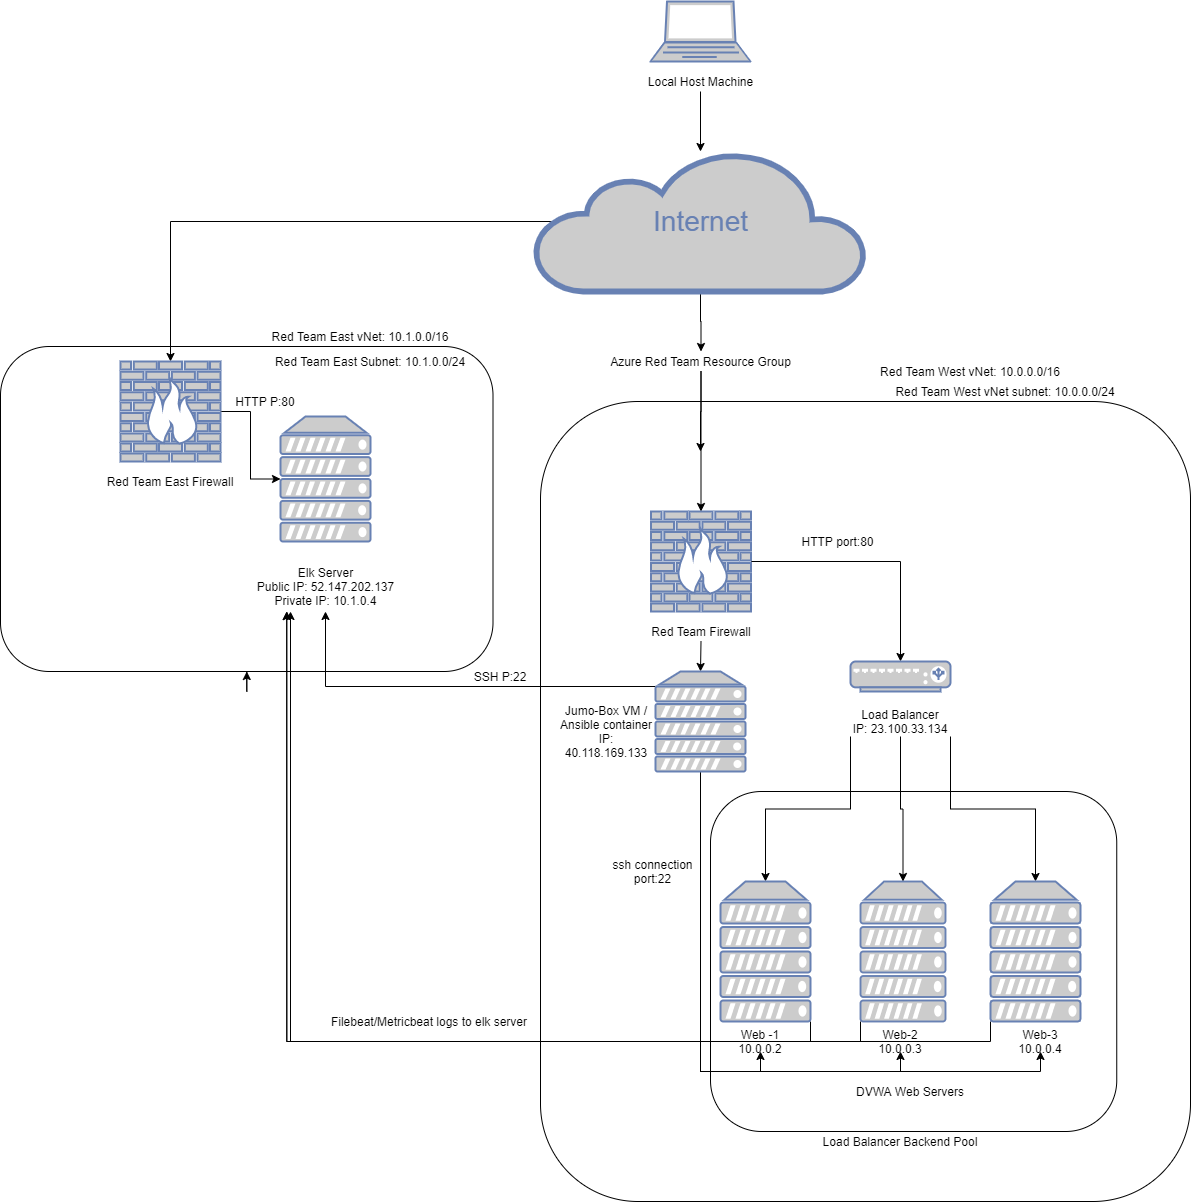

The diagram above was exported from draw.io. Its source (the exported page's mxGraphModel, read from the mxfile embedded in the PNG):
<mxGraphModel dx="1038" dy="547" grid="1" gridSize="10" guides="1" tooltips="1" connect="1" arrows="1" fold="1" page="1" pageScale="1" pageWidth="1100" pageHeight="850" background="#ffffff" math="0" shadow="0">
  <root>
    <mxCell id="0" />
    <mxCell id="1" parent="0" />
    <mxCell id="cNOSc6tokCPGdWy3Y7Ea-14" value="" style="edgeStyle=orthogonalEdgeStyle;rounded=0;orthogonalLoop=1;jettySize=auto;html=1;" parent="1" source="7c3789c024ecab99-53" target="cNOSc6tokCPGdWy3Y7Ea-13" edge="1">
      <mxGeometry relative="1" as="geometry" />
    </mxCell>
    <mxCell id="cNOSc6tokCPGdWy3Y7Ea-58" style="edgeStyle=orthogonalEdgeStyle;rounded=0;orthogonalLoop=1;jettySize=auto;html=1;exitX=0.06;exitY=0.5;exitDx=0;exitDy=0;exitPerimeter=0;" parent="1" source="7c3789c024ecab99-53" target="cNOSc6tokCPGdWy3Y7Ea-56" edge="1">
      <mxGeometry relative="1" as="geometry" />
    </mxCell>
    <mxCell id="7c3789c024ecab99-53" value="Internet" style="html=1;fillColor=#CCCCCC;strokeColor=#6881B3;gradientColor=none;gradientDirection=north;strokeWidth=2;shape=mxgraph.networks.cloud;fontColor=#6881B3;rounded=0;shadow=0;comic=0;align=center;fontSize=28;" parent="1" vertex="1">
      <mxGeometry x="1485" y="160" width="330" height="140" as="geometry" />
    </mxCell>
    <mxCell id="cNOSc6tokCPGdWy3Y7Ea-7" value="" style="fontColor=#0066CC;verticalAlign=top;verticalLabelPosition=bottom;labelPosition=center;align=center;html=1;outlineConnect=0;fillColor=#CCCCCC;strokeColor=#6881B3;gradientColor=none;gradientDirection=north;strokeWidth=2;shape=mxgraph.networks.laptop;" parent="1" vertex="1">
      <mxGeometry x="1600" y="10" width="100" height="60" as="geometry" />
    </mxCell>
    <mxCell id="cNOSc6tokCPGdWy3Y7Ea-9" value="" style="edgeStyle=orthogonalEdgeStyle;rounded=0;orthogonalLoop=1;jettySize=auto;html=1;" parent="1" source="cNOSc6tokCPGdWy3Y7Ea-8" target="7c3789c024ecab99-53" edge="1">
      <mxGeometry relative="1" as="geometry" />
    </mxCell>
    <mxCell id="cNOSc6tokCPGdWy3Y7Ea-8" value="Local Host Machine" style="text;html=1;align=center;verticalAlign=middle;resizable=0;points=[];autosize=1;" parent="1" vertex="1">
      <mxGeometry x="1590" y="80" width="120" height="20" as="geometry" />
    </mxCell>
    <mxCell id="cNOSc6tokCPGdWy3Y7Ea-12" value="" style="rounded=1;whiteSpace=wrap;html=1;fillColor=none;" parent="1" vertex="1">
      <mxGeometry x="1490" y="410" width="650" height="800" as="geometry" />
    </mxCell>
    <mxCell id="cNOSc6tokCPGdWy3Y7Ea-23" value="" style="edgeStyle=orthogonalEdgeStyle;rounded=0;orthogonalLoop=1;jettySize=auto;html=1;" parent="1" source="cNOSc6tokCPGdWy3Y7Ea-13" edge="1">
      <mxGeometry relative="1" as="geometry">
        <mxPoint x="1650" y="460" as="targetPoint" />
      </mxGeometry>
    </mxCell>
    <mxCell id="cNOSc6tokCPGdWy3Y7Ea-25" style="edgeStyle=orthogonalEdgeStyle;rounded=0;orthogonalLoop=1;jettySize=auto;html=1;exitX=0.5;exitY=1;exitDx=0;exitDy=0;" parent="1" source="cNOSc6tokCPGdWy3Y7Ea-13" target="cNOSc6tokCPGdWy3Y7Ea-19" edge="1">
      <mxGeometry relative="1" as="geometry" />
    </mxCell>
    <mxCell id="cNOSc6tokCPGdWy3Y7Ea-13" value="Azure Red Team Resource Group" style="text;html=1;strokeColor=none;fillColor=none;align=center;verticalAlign=middle;whiteSpace=wrap;rounded=0;" parent="1" vertex="1">
      <mxGeometry x="1553" y="360" width="195" height="20" as="geometry" />
    </mxCell>
    <mxCell id="cNOSc6tokCPGdWy3Y7Ea-15" value="" style="rounded=1;whiteSpace=wrap;html=1;fillColor=none;" parent="1" vertex="1">
      <mxGeometry x="950" y="355" width="492.5" height="325" as="geometry" />
    </mxCell>
    <mxCell id="cNOSc6tokCPGdWy3Y7Ea-16" value="Red Team West vNet: 10.0.0.0/16" style="text;html=1;strokeColor=none;fillColor=none;align=center;verticalAlign=middle;whiteSpace=wrap;rounded=0;" parent="1" vertex="1">
      <mxGeometry x="1820" y="370" width="200" height="20" as="geometry" />
    </mxCell>
    <mxCell id="cNOSc6tokCPGdWy3Y7Ea-17" value="Red Team West vNet subnet: 10.0.0.0/24" style="text;html=1;strokeColor=none;fillColor=none;align=center;verticalAlign=middle;whiteSpace=wrap;rounded=0;" parent="1" vertex="1">
      <mxGeometry x="1830" y="390" width="250" height="20" as="geometry" />
    </mxCell>
    <mxCell id="cNOSc6tokCPGdWy3Y7Ea-28" style="edgeStyle=orthogonalEdgeStyle;rounded=0;orthogonalLoop=1;jettySize=auto;html=1;exitX=1;exitY=0.5;exitDx=0;exitDy=0;exitPerimeter=0;" parent="1" source="cNOSc6tokCPGdWy3Y7Ea-19" target="cNOSc6tokCPGdWy3Y7Ea-27" edge="1">
      <mxGeometry relative="1" as="geometry" />
    </mxCell>
    <mxCell id="cNOSc6tokCPGdWy3Y7Ea-19" value="" style="fontColor=#0066CC;verticalAlign=top;verticalLabelPosition=bottom;labelPosition=center;align=center;html=1;outlineConnect=0;fillColor=#CCCCCC;strokeColor=#6881B3;gradientColor=none;gradientDirection=north;strokeWidth=2;shape=mxgraph.networks.firewall;" parent="1" vertex="1">
      <mxGeometry x="1600.5" y="520" width="100" height="100" as="geometry" />
    </mxCell>
    <mxCell id="cNOSc6tokCPGdWy3Y7Ea-45" style="edgeStyle=orthogonalEdgeStyle;rounded=0;orthogonalLoop=1;jettySize=auto;html=1;exitX=0.5;exitY=1;exitDx=0;exitDy=0;entryX=0.5;entryY=0;entryDx=0;entryDy=0;entryPerimeter=0;" parent="1" source="cNOSc6tokCPGdWy3Y7Ea-26" target="cNOSc6tokCPGdWy3Y7Ea-44" edge="1">
      <mxGeometry relative="1" as="geometry" />
    </mxCell>
    <mxCell id="cNOSc6tokCPGdWy3Y7Ea-26" value="Red Team Firewall" style="text;html=1;strokeColor=none;fillColor=none;align=center;verticalAlign=middle;whiteSpace=wrap;rounded=0;" parent="1" vertex="1">
      <mxGeometry x="1590.5" y="630" width="120" height="20" as="geometry" />
    </mxCell>
    <mxCell id="cNOSc6tokCPGdWy3Y7Ea-27" value="" style="fontColor=#0066CC;verticalAlign=top;verticalLabelPosition=bottom;labelPosition=center;align=center;html=1;outlineConnect=0;fillColor=#CCCCCC;strokeColor=#6881B3;gradientColor=none;gradientDirection=north;strokeWidth=2;shape=mxgraph.networks.load_balancer;" parent="1" vertex="1">
      <mxGeometry x="1800" y="670" width="100" height="30" as="geometry" />
    </mxCell>
    <mxCell id="cNOSc6tokCPGdWy3Y7Ea-39" style="edgeStyle=orthogonalEdgeStyle;rounded=0;orthogonalLoop=1;jettySize=auto;html=1;exitX=0;exitY=1;exitDx=0;exitDy=0;" parent="1" source="cNOSc6tokCPGdWy3Y7Ea-29" target="cNOSc6tokCPGdWy3Y7Ea-34" edge="1">
      <mxGeometry relative="1" as="geometry" />
    </mxCell>
    <mxCell id="cNOSc6tokCPGdWy3Y7Ea-41" style="edgeStyle=orthogonalEdgeStyle;rounded=0;orthogonalLoop=1;jettySize=auto;html=1;exitX=1;exitY=1;exitDx=0;exitDy=0;entryX=0.5;entryY=0;entryDx=0;entryDy=0;entryPerimeter=0;" parent="1" source="cNOSc6tokCPGdWy3Y7Ea-29" target="cNOSc6tokCPGdWy3Y7Ea-38" edge="1">
      <mxGeometry relative="1" as="geometry" />
    </mxCell>
    <mxCell id="cNOSc6tokCPGdWy3Y7Ea-42" style="edgeStyle=orthogonalEdgeStyle;rounded=0;orthogonalLoop=1;jettySize=auto;html=1;exitX=0.5;exitY=1;exitDx=0;exitDy=0;" parent="1" source="cNOSc6tokCPGdWy3Y7Ea-29" target="cNOSc6tokCPGdWy3Y7Ea-37" edge="1">
      <mxGeometry relative="1" as="geometry" />
    </mxCell>
    <mxCell id="cNOSc6tokCPGdWy3Y7Ea-29" value="Load Balancer&lt;br&gt;IP: 23.100.33.134" style="text;html=1;strokeColor=none;fillColor=none;align=center;verticalAlign=middle;whiteSpace=wrap;rounded=0;" parent="1" vertex="1">
      <mxGeometry x="1800" y="715" width="100" height="30" as="geometry" />
    </mxCell>
    <mxCell id="cNOSc6tokCPGdWy3Y7Ea-30" value="HTTP port:80" style="text;html=1;strokeColor=none;fillColor=none;align=center;verticalAlign=middle;whiteSpace=wrap;rounded=0;" parent="1" vertex="1">
      <mxGeometry x="1740" y="540" width="95" height="20" as="geometry" />
    </mxCell>
    <mxCell id="cNOSc6tokCPGdWy3Y7Ea-32" value="" style="rounded=1;whiteSpace=wrap;html=1;fillColor=none;" parent="1" vertex="1">
      <mxGeometry x="1660" y="800" width="406.25" height="340" as="geometry" />
    </mxCell>
    <mxCell id="cNOSc6tokCPGdWy3Y7Ea-33" value="Load Balancer Backend Pool" style="text;html=1;strokeColor=none;fillColor=none;align=center;verticalAlign=middle;whiteSpace=wrap;rounded=0;" parent="1" vertex="1">
      <mxGeometry x="1749" y="1140" width="202" height="20" as="geometry" />
    </mxCell>
    <mxCell id="cNOSc6tokCPGdWy3Y7Ea-85" style="edgeStyle=orthogonalEdgeStyle;rounded=0;orthogonalLoop=1;jettySize=auto;html=1;exitX=1;exitY=1;exitDx=0;exitDy=0;exitPerimeter=0;entryX=0.25;entryY=1;entryDx=0;entryDy=0;" parent="1" source="cNOSc6tokCPGdWy3Y7Ea-34" target="cNOSc6tokCPGdWy3Y7Ea-60" edge="1">
      <mxGeometry relative="1" as="geometry" />
    </mxCell>
    <mxCell id="cNOSc6tokCPGdWy3Y7Ea-34" value="" style="fontColor=#0066CC;verticalAlign=top;verticalLabelPosition=bottom;labelPosition=center;align=center;html=1;outlineConnect=0;fillColor=#CCCCCC;strokeColor=#6881B3;gradientColor=none;gradientDirection=north;strokeWidth=2;shape=mxgraph.networks.server;" parent="1" vertex="1">
      <mxGeometry x="1670" y="890" width="90" height="140" as="geometry" />
    </mxCell>
    <mxCell id="cNOSc6tokCPGdWy3Y7Ea-86" style="edgeStyle=orthogonalEdgeStyle;rounded=0;orthogonalLoop=1;jettySize=auto;html=1;exitX=0;exitY=1;exitDx=0;exitDy=0;exitPerimeter=0;entryX=0.25;entryY=1;entryDx=0;entryDy=0;" parent="1" source="cNOSc6tokCPGdWy3Y7Ea-37" target="cNOSc6tokCPGdWy3Y7Ea-60" edge="1">
      <mxGeometry relative="1" as="geometry" />
    </mxCell>
    <mxCell id="cNOSc6tokCPGdWy3Y7Ea-37" value="" style="fontColor=#0066CC;verticalAlign=top;verticalLabelPosition=bottom;labelPosition=center;align=center;html=1;outlineConnect=0;fillColor=#CCCCCC;strokeColor=#6881B3;gradientColor=none;gradientDirection=north;strokeWidth=2;shape=mxgraph.networks.server;" parent="1" vertex="1">
      <mxGeometry x="1810" y="890" width="85" height="140" as="geometry" />
    </mxCell>
    <mxCell id="cNOSc6tokCPGdWy3Y7Ea-87" style="edgeStyle=orthogonalEdgeStyle;rounded=0;orthogonalLoop=1;jettySize=auto;html=1;exitX=0;exitY=1;exitDx=0;exitDy=0;exitPerimeter=0;" parent="1" source="cNOSc6tokCPGdWy3Y7Ea-38" edge="1">
      <mxGeometry relative="1" as="geometry">
        <mxPoint x="1240" y="620" as="targetPoint" />
      </mxGeometry>
    </mxCell>
    <mxCell id="cNOSc6tokCPGdWy3Y7Ea-38" value="" style="fontColor=#0066CC;verticalAlign=top;verticalLabelPosition=bottom;labelPosition=center;align=center;html=1;outlineConnect=0;fillColor=#CCCCCC;strokeColor=#6881B3;gradientColor=none;gradientDirection=north;strokeWidth=2;shape=mxgraph.networks.server;" parent="1" vertex="1">
      <mxGeometry x="1940" y="890" width="90" height="140" as="geometry" />
    </mxCell>
    <mxCell id="cNOSc6tokCPGdWy3Y7Ea-43" style="edgeStyle=orthogonalEdgeStyle;rounded=0;orthogonalLoop=1;jettySize=auto;html=1;exitX=0.5;exitY=1;exitDx=0;exitDy=0;" parent="1" source="cNOSc6tokCPGdWy3Y7Ea-15" target="cNOSc6tokCPGdWy3Y7Ea-15" edge="1">
      <mxGeometry relative="1" as="geometry" />
    </mxCell>
    <mxCell id="cNOSc6tokCPGdWy3Y7Ea-74" style="edgeStyle=orthogonalEdgeStyle;rounded=0;orthogonalLoop=1;jettySize=auto;html=1;exitX=0.5;exitY=1;exitDx=0;exitDy=0;exitPerimeter=0;entryX=0.5;entryY=1;entryDx=0;entryDy=0;" parent="1" source="cNOSc6tokCPGdWy3Y7Ea-44" target="cNOSc6tokCPGdWy3Y7Ea-66" edge="1">
      <mxGeometry relative="1" as="geometry" />
    </mxCell>
    <mxCell id="cNOSc6tokCPGdWy3Y7Ea-75" style="edgeStyle=orthogonalEdgeStyle;rounded=0;orthogonalLoop=1;jettySize=auto;html=1;exitX=0.5;exitY=1;exitDx=0;exitDy=0;exitPerimeter=0;entryX=0.5;entryY=1;entryDx=0;entryDy=0;" parent="1" source="cNOSc6tokCPGdWy3Y7Ea-44" target="cNOSc6tokCPGdWy3Y7Ea-67" edge="1">
      <mxGeometry relative="1" as="geometry" />
    </mxCell>
    <mxCell id="cNOSc6tokCPGdWy3Y7Ea-76" style="edgeStyle=orthogonalEdgeStyle;rounded=0;orthogonalLoop=1;jettySize=auto;html=1;exitX=0.5;exitY=1;exitDx=0;exitDy=0;exitPerimeter=0;entryX=0.5;entryY=1;entryDx=0;entryDy=0;" parent="1" source="cNOSc6tokCPGdWy3Y7Ea-44" target="cNOSc6tokCPGdWy3Y7Ea-72" edge="1">
      <mxGeometry relative="1" as="geometry" />
    </mxCell>
    <mxCell id="cNOSc6tokCPGdWy3Y7Ea-81" style="edgeStyle=orthogonalEdgeStyle;rounded=0;orthogonalLoop=1;jettySize=auto;html=1;exitX=0;exitY=0.15;exitDx=0;exitDy=0;exitPerimeter=0;entryX=0.5;entryY=1;entryDx=0;entryDy=0;" parent="1" source="cNOSc6tokCPGdWy3Y7Ea-44" target="cNOSc6tokCPGdWy3Y7Ea-60" edge="1">
      <mxGeometry relative="1" as="geometry" />
    </mxCell>
    <mxCell id="cNOSc6tokCPGdWy3Y7Ea-44" value="" style="fontColor=#0066CC;verticalAlign=top;verticalLabelPosition=bottom;labelPosition=center;align=center;html=1;outlineConnect=0;fillColor=#CCCCCC;strokeColor=#6881B3;gradientColor=none;gradientDirection=north;strokeWidth=2;shape=mxgraph.networks.server;" parent="1" vertex="1">
      <mxGeometry x="1605" y="680" width="90" height="100" as="geometry" />
    </mxCell>
    <mxCell id="cNOSc6tokCPGdWy3Y7Ea-46" value="Jumo-Box VM / Ansible container&lt;br&gt;IP:&lt;br&gt;40.118.169.133" style="text;html=1;strokeColor=none;fillColor=none;align=center;verticalAlign=middle;whiteSpace=wrap;rounded=0;" parent="1" vertex="1">
      <mxGeometry x="1505.5" y="710" width="99.5" height="60" as="geometry" />
    </mxCell>
    <mxCell id="cNOSc6tokCPGdWy3Y7Ea-50" value="ssh connection port:22" style="text;html=1;strokeColor=none;fillColor=none;align=center;verticalAlign=middle;whiteSpace=wrap;rounded=0;rotation=0;" parent="1" vertex="1">
      <mxGeometry x="1545" y="870" width="115" height="20" as="geometry" />
    </mxCell>
    <mxCell id="cNOSc6tokCPGdWy3Y7Ea-51" value="DVWA Web Servers" style="text;html=1;strokeColor=none;fillColor=none;align=center;verticalAlign=middle;whiteSpace=wrap;rounded=0;" parent="1" vertex="1">
      <mxGeometry x="1770" y="1090" width="180" height="20" as="geometry" />
    </mxCell>
    <mxCell id="cNOSc6tokCPGdWy3Y7Ea-54" value="Red Team East vNet: 10.1.0.0/16" style="text;html=1;strokeColor=none;fillColor=none;align=center;verticalAlign=middle;whiteSpace=wrap;rounded=0;" parent="1" vertex="1">
      <mxGeometry x="1210" y="335" width="200" height="20" as="geometry" />
    </mxCell>
    <mxCell id="cNOSc6tokCPGdWy3Y7Ea-55" value="Red Team East Subnet: 10.1.0.0/24" style="text;html=1;strokeColor=none;fillColor=none;align=center;verticalAlign=middle;whiteSpace=wrap;rounded=0;" parent="1" vertex="1">
      <mxGeometry x="1220" y="360" width="200" height="20" as="geometry" />
    </mxCell>
    <mxCell id="cNOSc6tokCPGdWy3Y7Ea-78" style="edgeStyle=orthogonalEdgeStyle;rounded=0;orthogonalLoop=1;jettySize=auto;html=1;exitX=1;exitY=0.5;exitDx=0;exitDy=0;exitPerimeter=0;" parent="1" source="cNOSc6tokCPGdWy3Y7Ea-56" target="cNOSc6tokCPGdWy3Y7Ea-59" edge="1">
      <mxGeometry relative="1" as="geometry" />
    </mxCell>
    <mxCell id="cNOSc6tokCPGdWy3Y7Ea-56" value="" style="fontColor=#0066CC;verticalAlign=top;verticalLabelPosition=bottom;labelPosition=center;align=center;html=1;outlineConnect=0;fillColor=#CCCCCC;strokeColor=#6881B3;gradientColor=none;gradientDirection=north;strokeWidth=2;shape=mxgraph.networks.firewall;" parent="1" vertex="1">
      <mxGeometry x="1070" y="370" width="100" height="100" as="geometry" />
    </mxCell>
    <mxCell id="cNOSc6tokCPGdWy3Y7Ea-57" value="Red Team East Firewall" style="text;html=1;strokeColor=none;fillColor=none;align=center;verticalAlign=middle;whiteSpace=wrap;rounded=0;" parent="1" vertex="1">
      <mxGeometry x="1050" y="480" width="140" height="20" as="geometry" />
    </mxCell>
    <mxCell id="cNOSc6tokCPGdWy3Y7Ea-59" value="" style="fontColor=#0066CC;verticalAlign=top;verticalLabelPosition=bottom;labelPosition=center;align=center;html=1;outlineConnect=0;fillColor=#CCCCCC;strokeColor=#6881B3;gradientColor=none;gradientDirection=north;strokeWidth=2;shape=mxgraph.networks.server;" parent="1" vertex="1">
      <mxGeometry x="1230" y="425" width="90" height="125" as="geometry" />
    </mxCell>
    <mxCell id="cNOSc6tokCPGdWy3Y7Ea-60" value="Elk Server&lt;br&gt;Public IP: 52.147.202.137&lt;br&gt;Private IP: 10.1.0.4" style="text;html=1;strokeColor=none;fillColor=none;align=center;verticalAlign=middle;whiteSpace=wrap;rounded=0;" parent="1" vertex="1">
      <mxGeometry x="1197.5" y="570" width="155" height="50" as="geometry" />
    </mxCell>
    <mxCell id="cNOSc6tokCPGdWy3Y7Ea-65" style="edgeStyle=orthogonalEdgeStyle;rounded=0;orthogonalLoop=1;jettySize=auto;html=1;exitX=0.5;exitY=1;exitDx=0;exitDy=0;exitPerimeter=0;" parent="1" source="cNOSc6tokCPGdWy3Y7Ea-44" target="cNOSc6tokCPGdWy3Y7Ea-44" edge="1">
      <mxGeometry relative="1" as="geometry" />
    </mxCell>
    <mxCell id="cNOSc6tokCPGdWy3Y7Ea-66" value="Web -1&lt;br&gt;10.0.0.2" style="text;html=1;strokeColor=none;fillColor=none;align=center;verticalAlign=middle;whiteSpace=wrap;rounded=0;" parent="1" vertex="1">
      <mxGeometry x="1680" y="1040" width="60" height="20" as="geometry" />
    </mxCell>
    <mxCell id="cNOSc6tokCPGdWy3Y7Ea-67" value="Web-2&lt;br&gt;10.0.0.3" style="text;html=1;strokeColor=none;fillColor=none;align=center;verticalAlign=middle;whiteSpace=wrap;rounded=0;" parent="1" vertex="1">
      <mxGeometry x="1830" y="1040" width="40" height="20" as="geometry" />
    </mxCell>
    <mxCell id="cNOSc6tokCPGdWy3Y7Ea-72" value="Web-3&lt;br&gt;10.0.0.4" style="text;html=1;strokeColor=none;fillColor=none;align=center;verticalAlign=middle;whiteSpace=wrap;rounded=0;" parent="1" vertex="1">
      <mxGeometry x="1970" y="1040" width="40" height="20" as="geometry" />
    </mxCell>
    <mxCell id="cNOSc6tokCPGdWy3Y7Ea-79" value="HTTP P:80" style="text;html=1;strokeColor=none;fillColor=none;align=center;verticalAlign=middle;whiteSpace=wrap;rounded=0;" parent="1" vertex="1">
      <mxGeometry x="1180" y="400" width="70" height="20" as="geometry" />
    </mxCell>
    <mxCell id="cNOSc6tokCPGdWy3Y7Ea-82" value="SSH P:22" style="text;html=1;strokeColor=none;fillColor=none;align=center;verticalAlign=middle;whiteSpace=wrap;rounded=0;" parent="1" vertex="1">
      <mxGeometry x="1415" y="675" width="70" height="20" as="geometry" />
    </mxCell>
    <mxCell id="cNOSc6tokCPGdWy3Y7Ea-88" value="Filebeat/Metricbeat logs to elk server" style="text;html=1;strokeColor=none;fillColor=none;align=center;verticalAlign=middle;whiteSpace=wrap;rounded=0;" parent="1" vertex="1">
      <mxGeometry x="1250" y="1020" width="257.5" height="20" as="geometry" />
    </mxCell>
  </root>
</mxGraphModel>